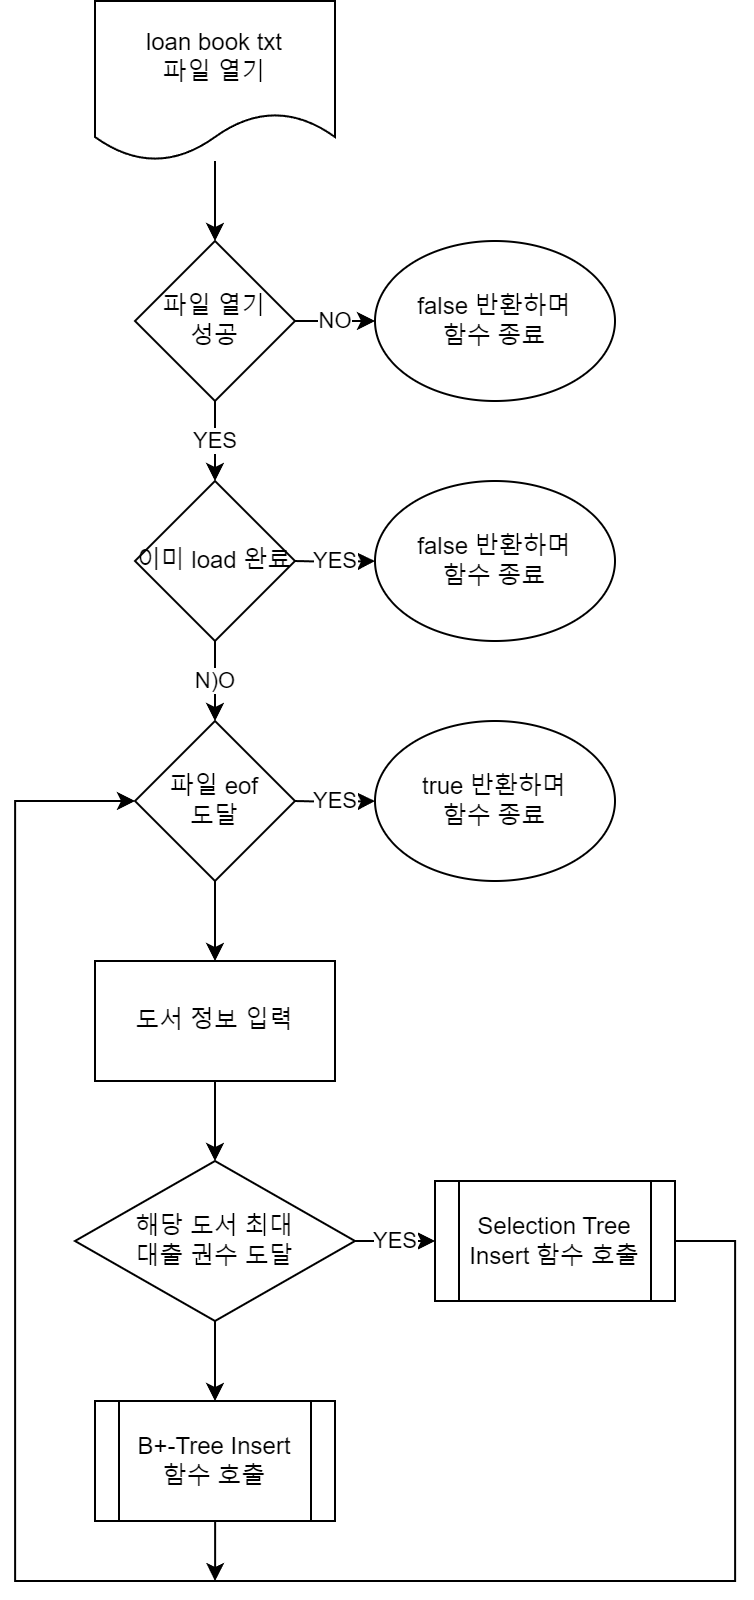

The diagram above was exported from draw.io. Its source (the exported page's mxGraphModel, read from the mxfile embedded in the PNG):
<mxGraphModel dx="1969" dy="936" grid="1" gridSize="10" guides="1" tooltips="1" connect="1" arrows="1" fold="1" page="1" pageScale="1" pageWidth="850" pageHeight="1100" math="0" shadow="0">
  <root>
    <mxCell id="0" />
    <mxCell id="1" parent="0" />
    <mxCell id="ccgfw-FaK-9UQmu9xacu-63" style="edgeStyle=orthogonalEdgeStyle;rounded=0;orthogonalLoop=1;jettySize=auto;html=1;exitX=1;exitY=0.5;exitDx=0;exitDy=0;entryX=0;entryY=0.5;entryDx=0;entryDy=0;" edge="1" parent="1" source="ccgfw-FaK-9UQmu9xacu-35">
      <mxGeometry relative="1" as="geometry">
        <mxPoint x="55" y="560" as="targetPoint" />
        <mxPoint x="590" y="780" as="sourcePoint" />
        <Array as="points">
          <mxPoint x="841" y="780" />
          <mxPoint x="841" y="1850" />
          <mxPoint x="30" y="1850" />
          <mxPoint x="30" y="560" />
        </Array>
      </mxGeometry>
    </mxCell>
    <mxCell id="ccgfw-FaK-9UQmu9xacu-110" value="" style="edgeStyle=orthogonalEdgeStyle;rounded=0;orthogonalLoop=1;jettySize=auto;html=1;" edge="1" parent="1" source="ccgfw-FaK-9UQmu9xacu-108" target="ccgfw-FaK-9UQmu9xacu-109">
      <mxGeometry relative="1" as="geometry" />
    </mxCell>
    <mxCell id="ccgfw-FaK-9UQmu9xacu-108" value="loan book txt&lt;br&gt;파일 열기" style="shape=document;whiteSpace=wrap;html=1;boundedLbl=1;" vertex="1" parent="1">
      <mxGeometry x="50" y="40" width="120" height="80" as="geometry" />
    </mxCell>
    <mxCell id="ccgfw-FaK-9UQmu9xacu-112" value="NO" style="edgeStyle=orthogonalEdgeStyle;rounded=0;orthogonalLoop=1;jettySize=auto;html=1;" edge="1" parent="1" source="ccgfw-FaK-9UQmu9xacu-109" target="ccgfw-FaK-9UQmu9xacu-111">
      <mxGeometry relative="1" as="geometry" />
    </mxCell>
    <mxCell id="ccgfw-FaK-9UQmu9xacu-114" value="YES" style="edgeStyle=orthogonalEdgeStyle;rounded=0;orthogonalLoop=1;jettySize=auto;html=1;" edge="1" parent="1" source="ccgfw-FaK-9UQmu9xacu-109" target="ccgfw-FaK-9UQmu9xacu-113">
      <mxGeometry relative="1" as="geometry" />
    </mxCell>
    <mxCell id="ccgfw-FaK-9UQmu9xacu-109" value="파일 열기&lt;br&gt;성공" style="rhombus;whiteSpace=wrap;html=1;" vertex="1" parent="1">
      <mxGeometry x="70" y="160" width="80" height="80" as="geometry" />
    </mxCell>
    <mxCell id="ccgfw-FaK-9UQmu9xacu-111" value="false 반환하며&lt;br&gt;함수 종료" style="ellipse;whiteSpace=wrap;html=1;" vertex="1" parent="1">
      <mxGeometry x="190" y="160" width="120" height="80" as="geometry" />
    </mxCell>
    <mxCell id="ccgfw-FaK-9UQmu9xacu-118" value="N)O" style="edgeStyle=orthogonalEdgeStyle;rounded=0;orthogonalLoop=1;jettySize=auto;html=1;" edge="1" parent="1" source="ccgfw-FaK-9UQmu9xacu-113" target="ccgfw-FaK-9UQmu9xacu-117">
      <mxGeometry relative="1" as="geometry" />
    </mxCell>
    <mxCell id="ccgfw-FaK-9UQmu9xacu-113" value="이미 load 완료" style="rhombus;whiteSpace=wrap;html=1;" vertex="1" parent="1">
      <mxGeometry x="70" y="280" width="80" height="80" as="geometry" />
    </mxCell>
    <mxCell id="ccgfw-FaK-9UQmu9xacu-115" value="YES" style="edgeStyle=orthogonalEdgeStyle;rounded=0;orthogonalLoop=1;jettySize=auto;html=1;" edge="1" parent="1" target="ccgfw-FaK-9UQmu9xacu-116">
      <mxGeometry relative="1" as="geometry">
        <mxPoint x="150" y="320" as="sourcePoint" />
      </mxGeometry>
    </mxCell>
    <mxCell id="ccgfw-FaK-9UQmu9xacu-116" value="false 반환하며&lt;br&gt;함수 종료" style="ellipse;whiteSpace=wrap;html=1;" vertex="1" parent="1">
      <mxGeometry x="190" y="280" width="120" height="80" as="geometry" />
    </mxCell>
    <mxCell id="ccgfw-FaK-9UQmu9xacu-122" value="" style="edgeStyle=orthogonalEdgeStyle;rounded=0;orthogonalLoop=1;jettySize=auto;html=1;" edge="1" parent="1" source="ccgfw-FaK-9UQmu9xacu-117" target="ccgfw-FaK-9UQmu9xacu-121">
      <mxGeometry relative="1" as="geometry" />
    </mxCell>
    <mxCell id="ccgfw-FaK-9UQmu9xacu-117" value="파일 eof&lt;br&gt;도달" style="rhombus;whiteSpace=wrap;html=1;" vertex="1" parent="1">
      <mxGeometry x="70" y="400" width="80" height="80" as="geometry" />
    </mxCell>
    <mxCell id="ccgfw-FaK-9UQmu9xacu-119" value="YES" style="edgeStyle=orthogonalEdgeStyle;rounded=0;orthogonalLoop=1;jettySize=auto;html=1;" edge="1" parent="1" target="ccgfw-FaK-9UQmu9xacu-120">
      <mxGeometry relative="1" as="geometry">
        <mxPoint x="150" y="440" as="sourcePoint" />
      </mxGeometry>
    </mxCell>
    <mxCell id="ccgfw-FaK-9UQmu9xacu-120" value="true 반환하며&lt;br&gt;함수 종료" style="ellipse;whiteSpace=wrap;html=1;" vertex="1" parent="1">
      <mxGeometry x="190" y="400" width="120" height="80" as="geometry" />
    </mxCell>
    <mxCell id="ccgfw-FaK-9UQmu9xacu-126" value="" style="edgeStyle=orthogonalEdgeStyle;rounded=0;orthogonalLoop=1;jettySize=auto;html=1;" edge="1" parent="1" source="ccgfw-FaK-9UQmu9xacu-121" target="ccgfw-FaK-9UQmu9xacu-125">
      <mxGeometry relative="1" as="geometry" />
    </mxCell>
    <mxCell id="ccgfw-FaK-9UQmu9xacu-121" value="도서 정보 입력" style="whiteSpace=wrap;html=1;" vertex="1" parent="1">
      <mxGeometry x="50" y="520" width="120" height="60" as="geometry" />
    </mxCell>
    <mxCell id="ccgfw-FaK-9UQmu9xacu-128" value="YES" style="edgeStyle=orthogonalEdgeStyle;rounded=0;orthogonalLoop=1;jettySize=auto;html=1;" edge="1" parent="1" source="ccgfw-FaK-9UQmu9xacu-125" target="ccgfw-FaK-9UQmu9xacu-127">
      <mxGeometry relative="1" as="geometry" />
    </mxCell>
    <mxCell id="ccgfw-FaK-9UQmu9xacu-130" value="" style="edgeStyle=orthogonalEdgeStyle;rounded=0;orthogonalLoop=1;jettySize=auto;html=1;" edge="1" parent="1" source="ccgfw-FaK-9UQmu9xacu-125" target="ccgfw-FaK-9UQmu9xacu-129">
      <mxGeometry relative="1" as="geometry" />
    </mxCell>
    <mxCell id="ccgfw-FaK-9UQmu9xacu-125" value="해당 도서 최대&lt;br&gt;대출 권수 도달" style="rhombus;whiteSpace=wrap;html=1;" vertex="1" parent="1">
      <mxGeometry x="40" y="620" width="140" height="80" as="geometry" />
    </mxCell>
    <mxCell id="ccgfw-FaK-9UQmu9xacu-131" style="edgeStyle=orthogonalEdgeStyle;rounded=0;orthogonalLoop=1;jettySize=auto;html=1;" edge="1" parent="1" source="ccgfw-FaK-9UQmu9xacu-127" target="ccgfw-FaK-9UQmu9xacu-117">
      <mxGeometry relative="1" as="geometry">
        <mxPoint x="10" y="840" as="targetPoint" />
        <Array as="points">
          <mxPoint x="370" y="660" />
          <mxPoint x="370" y="830" />
          <mxPoint x="10" y="830" />
          <mxPoint x="10" y="440" />
        </Array>
      </mxGeometry>
    </mxCell>
    <mxCell id="ccgfw-FaK-9UQmu9xacu-127" value="Selection Tree&lt;br&gt;Insert 함수 호출" style="shape=process;whiteSpace=wrap;html=1;backgroundOutline=1;" vertex="1" parent="1">
      <mxGeometry x="220" y="630" width="120" height="60" as="geometry" />
    </mxCell>
    <mxCell id="ccgfw-FaK-9UQmu9xacu-132" style="edgeStyle=orthogonalEdgeStyle;rounded=0;orthogonalLoop=1;jettySize=auto;html=1;" edge="1" parent="1" source="ccgfw-FaK-9UQmu9xacu-129">
      <mxGeometry relative="1" as="geometry">
        <mxPoint x="110" y="830" as="targetPoint" />
      </mxGeometry>
    </mxCell>
    <mxCell id="ccgfw-FaK-9UQmu9xacu-129" value="B+-Tree Insert&lt;br&gt;함수 호출" style="shape=process;whiteSpace=wrap;html=1;backgroundOutline=1;" vertex="1" parent="1">
      <mxGeometry x="50" y="740" width="120" height="60" as="geometry" />
    </mxCell>
  </root>
</mxGraphModel>